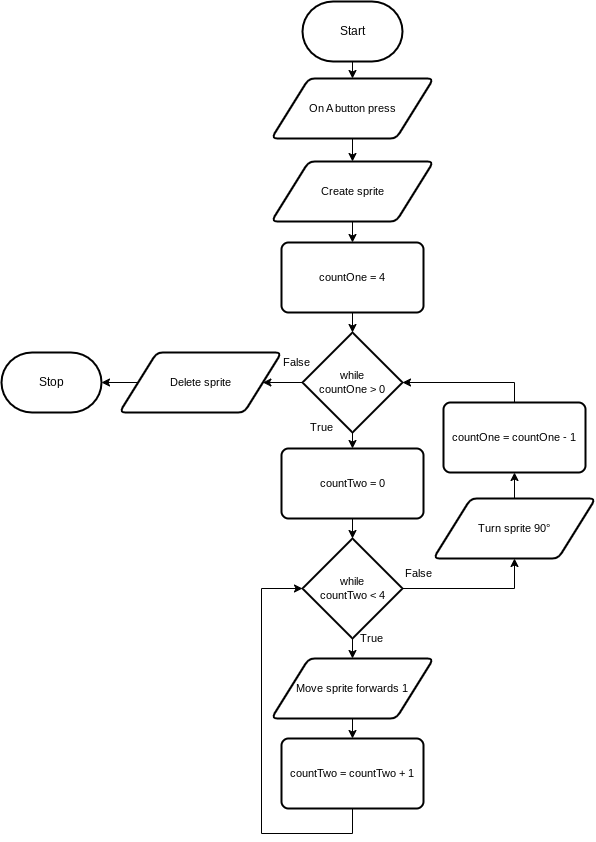

The diagram above was exported from draw.io. Its source (the exported page's mxGraphModel, read from the mxfile embedded in the PNG):
<mxGraphModel dx="832" dy="428" grid="1" gridSize="10" guides="1" tooltips="1" connect="1" arrows="1" fold="1" page="1" pageScale="1" pageWidth="850" pageHeight="1100" math="0" shadow="0">
  <root>
    <mxCell id="0" />
    <mxCell id="1" parent="0" />
    <mxCell id="30" style="edgeStyle=orthogonalEdgeStyle;shape=connector;rounded=0;html=1;exitX=0.5;exitY=1;exitDx=0;exitDy=0;exitPerimeter=0;entryX=0.5;entryY=0;entryDx=0;entryDy=0;labelBackgroundColor=default;strokeColor=default;fontFamily=Helvetica;fontSize=11;fontColor=default;endArrow=classic;" parent="1" source="2" target="29" edge="1">
      <mxGeometry relative="1" as="geometry" />
    </mxCell>
    <mxCell id="2" value="Start" style="strokeWidth=2;html=1;shape=mxgraph.flowchart.terminator;whiteSpace=wrap;" parent="1" vertex="1">
      <mxGeometry x="371" y="3" width="100" height="60" as="geometry" />
    </mxCell>
    <mxCell id="3" value="Stop" style="strokeWidth=2;html=1;shape=mxgraph.flowchart.terminator;whiteSpace=wrap;" parent="1" vertex="1">
      <mxGeometry x="70" y="354" width="100" height="60" as="geometry" />
    </mxCell>
    <mxCell id="51" style="edgeStyle=orthogonalEdgeStyle;shape=connector;rounded=0;html=1;exitX=0.5;exitY=1;exitDx=0;exitDy=0;entryX=0.5;entryY=0;entryDx=0;entryDy=0;labelBackgroundColor=default;strokeColor=default;fontFamily=Helvetica;fontSize=11;fontColor=default;endArrow=classic;" edge="1" parent="1" source="6" target="38">
      <mxGeometry relative="1" as="geometry" />
    </mxCell>
    <mxCell id="6" value="Create sprite" style="shape=parallelogram;html=1;strokeWidth=2;perimeter=parallelogramPerimeter;whiteSpace=wrap;rounded=1;arcSize=12;size=0.23;fontFamily=Helvetica;fontSize=11;fontColor=default;" parent="1" vertex="1">
      <mxGeometry x="340" y="163" width="162" height="60" as="geometry" />
    </mxCell>
    <mxCell id="11" style="edgeStyle=orthogonalEdgeStyle;shape=connector;rounded=0;html=1;exitX=0.5;exitY=1;exitDx=0;exitDy=0;exitPerimeter=0;entryX=0.5;entryY=0;entryDx=0;entryDy=0;labelBackgroundColor=default;strokeColor=default;fontFamily=Helvetica;fontSize=11;fontColor=default;endArrow=classic;" parent="1" source="8" target="9" edge="1">
      <mxGeometry relative="1" as="geometry" />
    </mxCell>
    <mxCell id="55" style="edgeStyle=orthogonalEdgeStyle;shape=connector;rounded=0;html=1;exitX=1;exitY=0.5;exitDx=0;exitDy=0;exitPerimeter=0;entryX=0.5;entryY=1;entryDx=0;entryDy=0;labelBackgroundColor=default;strokeColor=default;fontFamily=Helvetica;fontSize=11;fontColor=default;endArrow=classic;" edge="1" parent="1" source="8" target="53">
      <mxGeometry relative="1" as="geometry" />
    </mxCell>
    <mxCell id="8" value="while&lt;br&gt;countTwo &amp;lt; 4" style="strokeWidth=2;html=1;shape=mxgraph.flowchart.decision;whiteSpace=wrap;fontFamily=Helvetica;fontSize=11;fontColor=default;" parent="1" vertex="1">
      <mxGeometry x="371" y="540" width="100" height="100" as="geometry" />
    </mxCell>
    <mxCell id="13" style="edgeStyle=orthogonalEdgeStyle;shape=connector;rounded=0;html=1;exitX=0.5;exitY=1;exitDx=0;exitDy=0;entryX=0.5;entryY=0;entryDx=0;entryDy=0;labelBackgroundColor=default;strokeColor=default;fontFamily=Helvetica;fontSize=11;fontColor=default;endArrow=classic;" parent="1" source="9" target="12" edge="1">
      <mxGeometry relative="1" as="geometry" />
    </mxCell>
    <mxCell id="9" value="Move sprite forwards 1" style="shape=parallelogram;html=1;strokeWidth=2;perimeter=parallelogramPerimeter;whiteSpace=wrap;rounded=1;arcSize=12;size=0.23;fontFamily=Helvetica;fontSize=11;fontColor=default;" parent="1" vertex="1">
      <mxGeometry x="340" y="660" width="162" height="60" as="geometry" />
    </mxCell>
    <mxCell id="49" style="edgeStyle=orthogonalEdgeStyle;shape=connector;rounded=0;html=1;exitX=0.5;exitY=1;exitDx=0;exitDy=0;entryX=0;entryY=0.5;entryDx=0;entryDy=0;entryPerimeter=0;labelBackgroundColor=default;strokeColor=default;fontFamily=Helvetica;fontSize=11;fontColor=default;endArrow=classic;" edge="1" parent="1" source="12" target="8">
      <mxGeometry relative="1" as="geometry">
        <Array as="points">
          <mxPoint x="421" y="835" />
          <mxPoint x="330" y="835" />
          <mxPoint x="330" y="590" />
        </Array>
      </mxGeometry>
    </mxCell>
    <mxCell id="12" value="countTwo = countTwo + 1" style="rounded=1;whiteSpace=wrap;html=1;absoluteArcSize=1;arcSize=14;strokeWidth=2;fontFamily=Helvetica;fontSize=11;fontColor=default;" parent="1" vertex="1">
      <mxGeometry x="350" y="740" width="142" height="70" as="geometry" />
    </mxCell>
    <mxCell id="14" value="True" style="text;html=1;align=center;verticalAlign=middle;resizable=0;points=[];autosize=1;strokeColor=none;fillColor=none;fontSize=11;fontFamily=Helvetica;fontColor=default;" parent="1" vertex="1">
      <mxGeometry x="415" y="625" width="50" height="30" as="geometry" />
    </mxCell>
    <mxCell id="54" style="edgeStyle=orthogonalEdgeStyle;shape=connector;rounded=0;html=1;exitX=0.5;exitY=1;exitDx=0;exitDy=0;entryX=0.5;entryY=0;entryDx=0;entryDy=0;entryPerimeter=0;labelBackgroundColor=default;strokeColor=default;fontFamily=Helvetica;fontSize=11;fontColor=default;endArrow=classic;" edge="1" parent="1" source="15" target="8">
      <mxGeometry relative="1" as="geometry" />
    </mxCell>
    <mxCell id="15" value="countTwo = 0" style="rounded=1;whiteSpace=wrap;html=1;absoluteArcSize=1;arcSize=14;strokeWidth=2;fontFamily=Helvetica;fontSize=11;fontColor=default;" parent="1" vertex="1">
      <mxGeometry x="350" y="450" width="142" height="70" as="geometry" />
    </mxCell>
    <mxCell id="27" value="False" style="text;html=1;align=center;verticalAlign=middle;resizable=0;points=[];autosize=1;strokeColor=none;fillColor=none;fontSize=11;fontFamily=Helvetica;fontColor=default;" parent="1" vertex="1">
      <mxGeometry x="462" y="560" width="50" height="30" as="geometry" />
    </mxCell>
    <mxCell id="31" style="edgeStyle=orthogonalEdgeStyle;shape=connector;rounded=0;html=1;exitX=0.5;exitY=1;exitDx=0;exitDy=0;entryX=0.5;entryY=0;entryDx=0;entryDy=0;labelBackgroundColor=default;strokeColor=default;fontFamily=Helvetica;fontSize=11;fontColor=default;endArrow=classic;" parent="1" source="29" target="6" edge="1">
      <mxGeometry relative="1" as="geometry" />
    </mxCell>
    <mxCell id="29" value="On A button press" style="shape=parallelogram;html=1;strokeWidth=2;perimeter=parallelogramPerimeter;whiteSpace=wrap;rounded=1;arcSize=12;size=0.23;fontFamily=Helvetica;fontSize=11;fontColor=default;" parent="1" vertex="1">
      <mxGeometry x="340" y="80" width="162" height="60" as="geometry" />
    </mxCell>
    <mxCell id="41" style="edgeStyle=orthogonalEdgeStyle;shape=connector;rounded=0;html=1;exitX=0.5;exitY=1;exitDx=0;exitDy=0;entryX=0.5;entryY=0;entryDx=0;entryDy=0;entryPerimeter=0;labelBackgroundColor=default;strokeColor=default;fontFamily=Helvetica;fontSize=11;fontColor=default;endArrow=classic;" parent="1" source="38" target="40" edge="1">
      <mxGeometry relative="1" as="geometry" />
    </mxCell>
    <mxCell id="38" value="countOne = 4" style="rounded=1;whiteSpace=wrap;html=1;absoluteArcSize=1;arcSize=14;strokeWidth=2;fontFamily=Helvetica;fontSize=11;fontColor=default;" parent="1" vertex="1">
      <mxGeometry x="350" y="244" width="142" height="70" as="geometry" />
    </mxCell>
    <mxCell id="52" style="edgeStyle=orthogonalEdgeStyle;shape=connector;rounded=0;html=1;exitX=0.5;exitY=1;exitDx=0;exitDy=0;exitPerimeter=0;entryX=0.5;entryY=0;entryDx=0;entryDy=0;labelBackgroundColor=default;strokeColor=default;fontFamily=Helvetica;fontSize=11;fontColor=default;endArrow=classic;" edge="1" parent="1" source="40" target="15">
      <mxGeometry relative="1" as="geometry" />
    </mxCell>
    <mxCell id="60" style="edgeStyle=orthogonalEdgeStyle;shape=connector;rounded=0;html=1;exitX=0;exitY=0.5;exitDx=0;exitDy=0;exitPerimeter=0;entryX=1;entryY=0.5;entryDx=0;entryDy=0;labelBackgroundColor=default;strokeColor=default;fontFamily=Helvetica;fontSize=11;fontColor=default;endArrow=classic;" edge="1" parent="1" source="40" target="59">
      <mxGeometry relative="1" as="geometry" />
    </mxCell>
    <mxCell id="40" value="while&lt;br&gt;countOne &amp;gt; 0" style="strokeWidth=2;html=1;shape=mxgraph.flowchart.decision;whiteSpace=wrap;fontFamily=Helvetica;fontSize=11;fontColor=default;" parent="1" vertex="1">
      <mxGeometry x="371" y="334" width="100" height="100" as="geometry" />
    </mxCell>
    <mxCell id="43" value="True" style="text;html=1;align=center;verticalAlign=middle;resizable=0;points=[];autosize=1;strokeColor=none;fillColor=none;fontSize=11;fontFamily=Helvetica;fontColor=default;" parent="1" vertex="1">
      <mxGeometry x="365" y="414" width="50" height="30" as="geometry" />
    </mxCell>
    <mxCell id="44" value="False" style="text;html=1;align=center;verticalAlign=middle;resizable=0;points=[];autosize=1;strokeColor=none;fillColor=none;fontSize=11;fontFamily=Helvetica;fontColor=default;" parent="1" vertex="1">
      <mxGeometry x="340" y="349" width="50" height="30" as="geometry" />
    </mxCell>
    <mxCell id="58" style="edgeStyle=orthogonalEdgeStyle;shape=connector;rounded=0;html=1;exitX=0.5;exitY=0;exitDx=0;exitDy=0;entryX=0.5;entryY=1;entryDx=0;entryDy=0;labelBackgroundColor=default;strokeColor=default;fontFamily=Helvetica;fontSize=11;fontColor=default;endArrow=classic;" edge="1" parent="1" source="53" target="56">
      <mxGeometry relative="1" as="geometry" />
    </mxCell>
    <mxCell id="53" value="Turn sprite 90°" style="shape=parallelogram;html=1;strokeWidth=2;perimeter=parallelogramPerimeter;whiteSpace=wrap;rounded=1;arcSize=12;size=0.23;fontFamily=Helvetica;fontSize=11;fontColor=default;" vertex="1" parent="1">
      <mxGeometry x="502" y="500" width="162" height="60" as="geometry" />
    </mxCell>
    <mxCell id="57" style="edgeStyle=orthogonalEdgeStyle;shape=connector;rounded=0;html=1;exitX=0.5;exitY=0;exitDx=0;exitDy=0;entryX=1;entryY=0.5;entryDx=0;entryDy=0;entryPerimeter=0;labelBackgroundColor=default;strokeColor=default;fontFamily=Helvetica;fontSize=11;fontColor=default;endArrow=classic;" edge="1" parent="1" source="56" target="40">
      <mxGeometry relative="1" as="geometry" />
    </mxCell>
    <mxCell id="56" value="countOne = countOne - 1" style="rounded=1;whiteSpace=wrap;html=1;absoluteArcSize=1;arcSize=14;strokeWidth=2;fontFamily=Helvetica;fontSize=11;fontColor=default;" vertex="1" parent="1">
      <mxGeometry x="512" y="404" width="142" height="70" as="geometry" />
    </mxCell>
    <mxCell id="61" style="edgeStyle=orthogonalEdgeStyle;shape=connector;rounded=0;html=1;exitX=0;exitY=0.5;exitDx=0;exitDy=0;entryX=1;entryY=0.5;entryDx=0;entryDy=0;entryPerimeter=0;labelBackgroundColor=default;strokeColor=default;fontFamily=Helvetica;fontSize=11;fontColor=default;endArrow=classic;" edge="1" parent="1" source="59" target="3">
      <mxGeometry relative="1" as="geometry" />
    </mxCell>
    <mxCell id="59" value="Delete sprite" style="shape=parallelogram;html=1;strokeWidth=2;perimeter=parallelogramPerimeter;whiteSpace=wrap;rounded=1;arcSize=12;size=0.23;fontFamily=Helvetica;fontSize=11;fontColor=default;" vertex="1" parent="1">
      <mxGeometry x="188" y="354" width="162" height="60" as="geometry" />
    </mxCell>
  </root>
</mxGraphModel>